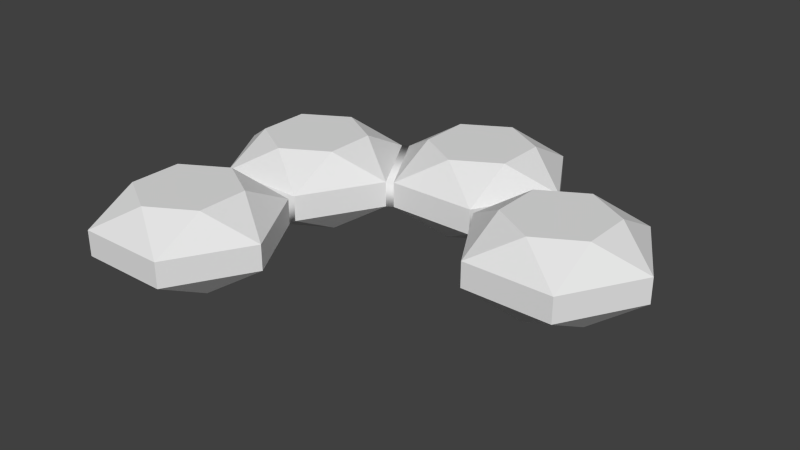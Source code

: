 # Source: c-piece-of-4-gems.blend  (saved by Blender 2.74.0; exported with 4.5.12 LTS)
import bpy
from mathutils import Matrix  # noqa: F401  (used for matrix-valued properties, if any)

bpy.ops.wm.read_factory_settings(use_empty=True)
scene = bpy.context.scene
scene.name = 'Scene'

# ---- collections
col_collection_1 = bpy.data.collections.new('Collection 1'); scene.collection.children.link(col_collection_1)

# ---- materials (node trees are filled in below, after node groups)
mat_none = bpy.data.materials.new('None')
mat_none.alpha_threshold = 0.0
mat_none.use_transparent_shadow = False
mat_none.specular_color = (0.8, 0.8, 0.8)
mat_none.roughness = 0.5
mat_none.specular_intensity = 1.0

# ---- material node trees

# ---- world
world_world = bpy.data.worlds.new('World'); scene.world = world_world
world_world.color = (0.05088, 0.05088, 0.05088)
world_world.use_sun_shadow = False
world_world.sun_shadow_jitter_overblur = 0.0
world_world.cycles.sampling_method = 'MANUAL'
world_world.cycles.sample_map_resolution = 256

# ---- meshes
me_gem_003 = bpy.data.meshes.new('Gem.003')
me_gem_003.from_pydata([(0.5195, 0.3942, 0.2999), (0.5195, 0.3942, -0.2999), (-2e-06, 0.3942, -0.5998), (-0.5195, 0.3942, -0.2999), (-0.5195, 0.3942, 0.2999), (2e-06, 0.3942, 0.5998), (0.5196, 0.076, -0.9), (0.5196, -0.22, -0.9), (-0.5196, -0.22, -0.9), (-0.5196, 0.076, -0.9), (-1.039, -0.22, -1.192e-09), (-1.039, 0.076, 0.0), (0.5196, -0.22, 0.9), (0.5196, 0.076, 0.9), (-0.5196, 0.076, 0.9), (-0.5196, -0.22, 0.9), (1.039, 0.076, 0.0), (1.039, -0.22, -1.192e-09), (-0.5195, -0.5382, 0.2999), (-0.5195, -0.5382, -0.2999), (1.994e-06, -0.5382, -0.5998), (0.5195, -0.5382, -0.2999), (0.5195, -0.5382, 0.2999), (-2.006e-06, -0.5382, 0.5998), (-1.114, 0.3942, 1.243), (-1.114, 0.3942, 0.6434), (-1.634, 0.3942, 0.3435), (-2.153, 0.3942, 0.6434), (-2.153, 0.3942, 1.243), (-1.634, 0.3942, 1.543), (-1.114, 0.076, 0.0433), (-1.114, -0.22, 0.0433), (-2.153, -0.22, 0.0433), (-2.153, 0.076, 0.0433), (-2.673, -0.22, 0.9433), (-2.673, 0.076, 0.9433), (-1.114, -0.22, 1.843), (-1.114, 0.076, 1.843), (-2.153, 0.076, 1.843), (-2.153, -0.22, 1.843), (-0.5946, 0.076, 0.9433), (-0.5946, -0.22, 0.9433), (-2.153, -0.5382, 1.243), (-2.153, -0.5382, 0.6434), (-1.634, -0.5382, 0.3435), (-1.114, -0.5382, 0.6434), (-1.114, -0.5382, 1.243), (-1.634, -0.5382, 1.543), (2.153, 0.3942, 1.243), (2.153, 0.3942, 0.6434), (1.634, 0.3942, 0.3435), (1.114, 0.3942, 0.6434), (1.114, 0.3942, 1.243), (1.634, 0.3942, 1.543), (2.153, 0.076, 0.0433), (2.153, -0.22, 0.0433), (1.114, -0.22, 0.0433), (1.114, 0.076, 0.0433), (0.5946, -0.22, 0.9433), (0.5946, 0.076, 0.9433), (2.153, -0.22, 1.843), (2.153, 0.076, 1.843), (1.114, 0.076, 1.843), (1.114, -0.22, 1.843), (2.673, 0.076, 0.9433), (2.673, -0.22, 0.9433), (1.114, -0.5382, 1.243), (1.114, -0.5382, 0.6434), (1.634, -0.5382, 0.3435), (2.153, -0.5382, 0.6434), (2.153, -0.5382, 1.243), (1.634, -0.5382, 1.543), (-1.114, 0.3942, 3.13), (-1.114, 0.3942, 2.53), (-1.634, 0.3942, 2.23), (-2.153, 0.3942, 2.53), (-2.153, 0.3942, 3.13), (-1.634, 0.3942, 3.43), (-1.114, 0.076, 1.93), (-1.114, -0.22, 1.93), (-2.153, -0.22, 1.93), (-2.153, 0.076, 1.93), (-2.673, -0.22, 2.83), (-2.673, 0.076, 2.83), (-1.114, -0.22, 3.73), (-1.114, 0.076, 3.73), (-2.153, 0.076, 3.73), (-2.153, -0.22, 3.73), (-0.5946, 0.076, 2.83), (-0.5946, -0.22, 2.83), (-2.153, -0.5382, 3.13), (-2.153, -0.5382, 2.53), (-1.634, -0.5382, 2.23), (-1.114, -0.5382, 2.53), (-1.114, -0.5382, 3.13), (-1.634, -0.5382, 3.43)], [], [(0, 1, 2, 3, 4, 5), (6, 7, 8, 9), (9, 8, 10, 11), (12, 13, 14, 15), (9, 3, 2), (16, 17, 7, 6), (11, 14, 4), (1, 0, 16), (14, 5, 4), (6, 9, 2), (16, 6, 1), (1, 6, 2), (9, 11, 3), (13, 16, 0), (4, 3, 11), (14, 13, 5), (0, 5, 13), (18, 19, 20, 21, 22, 23), (7, 21, 20), (17, 12, 22), (19, 18, 10), (12, 23, 22), (8, 7, 20), (10, 8, 19), (19, 8, 20), (7, 17, 21), (15, 10, 18), (22, 21, 17), (12, 15, 23), (18, 23, 15), (24, 25, 26, 27, 28, 29), (30, 31, 32, 33), (33, 32, 34, 35), (33, 27, 26), (36, 41, 40, 37), (35, 38, 28), (25, 24, 40), (38, 29, 28), (30, 33, 26), (40, 30, 25), (25, 30, 26), (33, 35, 27), (37, 40, 24), (28, 27, 35), (38, 37, 29), (24, 29, 37), (42, 43, 44, 45, 46, 47), (39, 38, 35, 34), (31, 45, 44), (41, 36, 46), (43, 42, 34), (36, 47, 46), (32, 31, 44), (34, 32, 43), (43, 32, 44), (31, 41, 45), (39, 34, 42), (46, 45, 41), (36, 39, 47), (42, 47, 39), (48, 49, 50, 51, 52, 53), (54, 55, 56, 57), (60, 61, 62, 63), (57, 51, 50), (64, 65, 55, 54), (60, 65, 64, 61), (59, 62, 52), (49, 48, 64), (62, 53, 52), (54, 57, 50), (64, 54, 49), (49, 54, 50), (57, 59, 51), (61, 64, 48), (52, 51, 59), (62, 61, 53), (48, 53, 61), (66, 67, 68, 69, 70, 71), (63, 62, 59, 58), (55, 69, 68), (65, 60, 70), (67, 66, 58), (60, 71, 70), (56, 55, 68), (58, 56, 67), (67, 56, 68), (55, 65, 69), (63, 58, 66), (70, 69, 65), (60, 63, 71), (66, 71, 63), (72, 73, 74, 75, 76, 77), (81, 80, 82, 83), (84, 85, 86, 87), (81, 75, 74), (88, 89, 79, 78), (84, 89, 88, 85), (83, 86, 76), (73, 72, 88), (86, 77, 76), (78, 81, 74), (88, 78, 73), (73, 78, 74), (81, 83, 75), (85, 88, 72), (76, 75, 83), (86, 85, 77), (72, 77, 85), (90, 91, 92, 93, 94, 95), (87, 86, 83, 82), (79, 93, 92), (89, 84, 94), (91, 90, 82), (84, 95, 94), (80, 79, 92), (82, 80, 91), (91, 80, 92), (79, 89, 93), (87, 82, 90), (94, 93, 89), (84, 87, 95), (90, 95, 87), (16, 57, 56, 17), (13, 59, 57, 16), (12, 17, 56, 58), (13, 12, 58, 59), (10, 31, 30, 11), (15, 41, 31, 10), (14, 11, 30, 40), (15, 14, 40, 41), (39, 36, 79, 80), (36, 37, 78, 79), (38, 81, 78, 37), (38, 39, 80, 81)])
me_gem_003.polygons.foreach_set('use_smooth', [True] * 134)
_k = set([(0, 1), (0, 5), (0, 13), (0, 16), (1, 2), (1, 6), (1, 16), (2, 3), (2, 6), (2, 9), (3, 4), (3, 9), (3, 11), (4, 5), (4, 11), (4, 14), (5, 13), (5, 14), (6, 7), (6, 9), (6, 16), (7, 8), (7, 17), (7, 20), (7, 21), (8, 9), (8, 10), (8, 19), (8, 20), (9, 11), (10, 11), (10, 15), (10, 18), (10, 19), (11, 14), (12, 13), (12, 15), (12, 17), (12, 22), (12, 23), (13, 14), (13, 16), (14, 15), (15, 18), (15, 23), (16, 17), (17, 21), (17, 22), (18, 19), (18, 23), (19, 20), (20, 21), (21, 22), (22, 23), (24, 25), (24, 29), (24, 37), (24, 40), (25, 26), (25, 30), (25, 40), (26, 27), (26, 30), (26, 33), (27, 28), (27, 33), (27, 35), (28, 29), (28, 35), (28, 38), (29, 37), (29, 38), (30, 31), (30, 33), (30, 40), (31, 32), (31, 41), (31, 44), (31, 45), (32, 33), (32, 34), (32, 43), (32, 44), (33, 35), (34, 35), (34, 39), (34, 42), (34, 43), (35, 38), (36, 37), (36, 39), (36, 41), (36, 46), (36, 47), (37, 38), (37, 40), (38, 39), (39, 42), (39, 47), (40, 41), (41, 45), (41, 46), (42, 43), (42, 47), (43, 44), (44, 45), (45, 46), (46, 47), (48, 49), (48, 53), (48, 61), (48, 64), (49, 50), (49, 54), (49, 64), (50, 51), (50, 54), (50, 57), (51, 52), (51, 57), (51, 59), (52, 53), (52, 59), (52, 62), (53, 61), (53, 62), (54, 55), (54, 57), (54, 64), (55, 56), (55, 65), (55, 68), (55, 69), (56, 57), (56, 58), (56, 67), (56, 68), (57, 59), (58, 59), (58, 63), (58, 66), (58, 67), (59, 62), (60, 61), (60, 63), (60, 65), (60, 70), (60, 71), (61, 62), (61, 64), (62, 63), (63, 66), (63, 71), (64, 65), (65, 69), (65, 70), (66, 67), (66, 71), (67, 68), (68, 69), (69, 70), (70, 71), (72, 73), (72, 77), (72, 85), (72, 88), (73, 74), (73, 78), (73, 88), (74, 75), (74, 78), (74, 81), (75, 76), (75, 81), (75, 83), (76, 77), (76, 83), (76, 86), (77, 85), (77, 86), (78, 79), (78, 81), (78, 88), (79, 80), (79, 89), (79, 92), (79, 93), (80, 81), (80, 82), (80, 91), (80, 92), (81, 83), (82, 83), (82, 87), (82, 90), (82, 91), (83, 86), (84, 85), (84, 87), (84, 89), (84, 94), (84, 95), (85, 86), (85, 88), (86, 87), (87, 90), (87, 95), (88, 89), (89, 93), (89, 94), (90, 91), (90, 95), (91, 92), (92, 93), (93, 94), (94, 95)])
me_gem_003.attributes.new('sharp_edge', 'BOOLEAN', 'EDGE').data.foreach_set('value', [ (min(e.vertices), max(e.vertices)) in _k for e in me_gem_003.edges])
me_gem_003.materials.append(mat_none)
me_gem_003.use_remesh_preserve_volume = False
me_gem_003.use_remesh_preserve_attributes = False
me_gem_003.use_mirror_vertex_groups = False
me_gem_003.update()
me_gem_003.normals_split_custom_set([tuple(v) for v in zip(*[iter([0.0, 1.0, 0.0, 0.0, 1.0, 0.0, 0.0, 1.0, 0.0, 0.0, 1.0, 0.0, 0.0, 1.0, 0.0, 0.0, 1.0, 0.0, 0.0, 0.0, -1.0, 0.0, 0.0, -1.0, 0.0, 0.0, -1.0, 0.0, 0.0, -1.0, -0.866, 4.029e-09, -0.5, -0.866, 4.029e-09, -0.5, -0.866, 4.029e-09, -0.5, -0.866, 4.029e-09, -0.5, 0.0, 0.0, 1.0, 0.0, 0.0, 1.0, 0.0, 0.0, 1.0, 0.0, 0.0, 1.0, -0.2611, 0.8529, -0.4522, -0.2611, 0.8529, -0.4522, -0.2611, 0.8529, -0.4522, 0.866, 2.713e-06, -0.5, 0.866, 2.713e-06, -0.5, 0.866, 2.713e-06, -0.5, 0.866, 2.713e-06, -0.5, -0.63, 0.6862, 0.3637, -0.63, 0.6862, 0.3637, -0.63, 0.6862, 0.3637, 0.5221, 0.8529, -1.671e-06, 0.5221, 0.8529, -1.671e-06, 0.5221, 0.8529, -1.671e-06, -0.2611, 0.8529, 0.4522, -0.2611, 0.8529, 0.4522, -0.2611, 0.8529, 0.4522, 0.0, 0.6862, -0.7274, 0.0, 0.6862, -0.7274, 0.0, 0.6862, -0.7274, 0.63, 0.6862, -0.3637, 0.63, 0.6862, -0.3637, 0.63, 0.6862, -0.3637, 0.2611, 0.8529, -0.4522, 0.2611, 0.8529, -0.4522, 0.2611, 0.8529, -0.4522, -0.63, 0.6862, -0.3637, -0.63, 0.6862, -0.3637, -0.63, 0.6862, -0.3637, 0.63, 0.6862, 0.3637, 0.63, 0.6862, 0.3637, 0.63, 0.6862, 0.3637, -0.5221, 0.8529, 1.712e-06, -0.5221, 0.8529, 1.712e-06, -0.5221, 0.8529, 1.712e-06, 0.0, 0.6862, 0.7274, 0.0, 0.6862, 0.7274, 0.0, 0.6862, 0.7274, 0.2611, 0.8529, 0.4522, 0.2611, 0.8529, 0.4522, 0.2611, 0.8529, 0.4522, 0.0, -1.0, 0.0, 0.0, -1.0, 0.0, 0.0, -1.0, 0.0, 0.0, -1.0, 0.0, 0.0, -1.0, 0.0, 0.0, -1.0, 0.0, 0.2611, -0.8529, -0.4522, 0.2611, -0.8529, -0.4522, 0.2611, -0.8529, -0.4522, 0.63, -0.6862, 0.3637, 0.63, -0.6862, 0.3637, 0.63, -0.6862, 0.3637, -0.5221, -0.8529, -1.712e-06, -0.5221, -0.8529, -1.712e-06, -0.5221, -0.8529, -1.712e-06, 0.2611, -0.8529, 0.4522, 0.2611, -0.8529, 0.4522, 0.2611, -0.8529, 0.4522, 0.0, -0.6862, -0.7274, 0.0, -0.6862, -0.7274, 0.0, -0.6862, -0.7274, -0.63, -0.6862, -0.3637, -0.63, -0.6862, -0.3637, -0.63, -0.6862, -0.3637, -0.2611, -0.8529, -0.4522, -0.2611, -0.8529, -0.4522, -0.2611, -0.8529, -0.4522, 0.63, -0.6862, -0.3637, 0.63, -0.6862, -0.3637, 0.63, -0.6862, -0.3637, -0.63, -0.6862, 0.3637, -0.63, -0.6862, 0.3637, -0.63, -0.6862, 0.3637, 0.5221, -0.8529, 1.712e-06, 0.5221, -0.8529, 1.712e-06, 0.5221, -0.8529, 1.712e-06, 0.0, -0.6862, 0.7274, 0.0, -0.6862, 0.7274, 0.0, -0.6862, 0.7274, -0.2611, -0.8529, 0.4522, -0.2611, -0.8529, 0.4522, -0.2611, -0.8529, 0.4522, 5.737e-08, 1.0, -1.594e-08, 5.737e-08, 1.0, -1.594e-08, 5.737e-08, 1.0, -1.594e-08, 5.737e-08, 1.0, -1.594e-08, 5.737e-08, 1.0, -1.594e-08, 5.737e-08, 1.0, -1.594e-08, 0.0, 0.0, -1.0, 0.0, 0.0, -1.0, 0.0, 0.0, -1.0, 0.0, 0.0, -1.0, -0.866, 0.0, -0.5, -0.866, 0.0, -0.5, -0.866, 0.0, -0.5, -0.866, 0.0, -0.5, -0.2611, 0.8529, -0.4522, -0.2611, 0.8529, -0.4522, -0.2611, 0.8529, -0.4522, 0.866, 1.356e-06, 0.5, 0.866, 1.356e-06, 0.5, 0.866, 1.356e-06, 0.5, 0.866, 1.356e-06, 0.5, -0.63, 0.6862, 0.3637, -0.63, 0.6862, 0.3637, -0.63, 0.6862, 0.3637, 0.5221, 0.8529, -1.671e-06, 0.5221, 0.8529, -1.671e-06, 0.5221, 0.8529, -1.671e-06, -0.2611, 0.8529, 0.4522, -0.2611, 0.8529, 0.4522, -0.2611, 0.8529, 0.4522, 0.0, 0.6862, -0.7274, 0.0, 0.6862, -0.7274, 0.0, 0.6862, -0.7274, 0.63, 0.6862, -0.3637, 0.63, 0.6862, -0.3637, 0.63, 0.6862, -0.3637, 0.2611, 0.8529, -0.4522, 0.2611, 0.8529, -0.4522, 0.2611, 0.8529, -0.4522, -0.63, 0.6862, -0.3637, -0.63, 0.6862, -0.3637, -0.63, 0.6862, -0.3637, 0.63, 0.6862, 0.3637, 0.63, 0.6862, 0.3637, 0.63, 0.6862, 0.3637, -0.5221, 0.8529, 1.671e-06, -0.5221, 0.8529, 1.671e-06, -0.5221, 0.8529, 1.671e-06, 0.0, 0.6862, 0.7274, 0.0, 0.6862, 0.7274, 0.0, 0.6862, 0.7274, 0.2611, 0.8529, 0.4522, 0.2611, 0.8529, 0.4522, 0.2611, 0.8529, 0.4522, -5.737e-08, -1.0, 0.0, -5.737e-08, -1.0, 0.0, -5.737e-08, -1.0, 0.0, -5.737e-08, -1.0, 0.0, -5.737e-08, -1.0, 0.0, -5.737e-08, -1.0, 0.0, -0.866, 0.0, 0.5, -0.866, 0.0, 0.5, -0.866, 0.0, 0.5, -0.866, 0.0, 0.5, 0.2611, -0.8529, -0.4522, 0.2611, -0.8529, -0.4522, 0.2611, -0.8529, -0.4522, 0.63, -0.6862, 0.3637, 0.63, -0.6862, 0.3637, 0.63, -0.6862, 0.3637, -0.5221, -0.8529, -1.631e-06, -0.5221, -0.8529, -1.631e-06, -0.5221, -0.8529, -1.631e-06, 0.2611, -0.8529, 0.4522, 0.2611, -0.8529, 0.4522, 0.2611, -0.8529, 0.4522, -1.639e-08, -0.6862, -0.7274, -1.639e-08, -0.6862, -0.7274, -1.639e-08, -0.6862, -0.7274, -0.63, -0.6862, -0.3637, -0.63, -0.6862, -0.3637, -0.63, -0.6862, -0.3637, -0.2611, -0.8529, -0.4522, -0.2611, -0.8529, -0.4522, -0.2611, -0.8529, -0.4522, 0.63, -0.6862, -0.3637, 0.63, -0.6862, -0.3637, 0.63, -0.6862, -0.3637, -0.63, -0.6862, 0.3637, -0.63, -0.6862, 0.3637, -0.63, -0.6862, 0.3637, 0.5221, -0.8529, 1.631e-06, 0.5221, -0.8529, 1.631e-06, 0.5221, -0.8529, 1.631e-06, 0.0, -0.6862, 0.7274, 0.0, -0.6862, 0.7274, 0.0, -0.6862, 0.7274, -0.2611, -0.8529, 0.4522, -0.2611, -0.8529, 0.4522, -0.2611, -0.8529, 0.4522, 5.737e-08, 1.0, 1.594e-08, 5.737e-08, 1.0, 1.594e-08, 5.737e-08, 1.0, 1.594e-08, 5.737e-08, 1.0, 1.594e-08, 5.737e-08, 1.0, 1.594e-08, 5.737e-08, 1.0, 1.594e-08, 0.0, 0.0, -1.0, 0.0, 0.0, -1.0, 0.0, 0.0, -1.0, 0.0, 0.0, -1.0, 0.0, 0.0, 1.0, 0.0, 0.0, 1.0, 0.0, 0.0, 1.0, 0.0, 0.0, 1.0, -0.2611, 0.8529, -0.4522, -0.2611, 0.8529, -0.4522, -0.2611, 0.8529, -0.4522, 0.866, 3.1e-06, -0.5, 0.866, 3.1e-06, -0.5, 0.866, 3.1e-06, -0.5, 0.866, 3.1e-06, -0.5, 0.866, 1.55e-06, 0.5, 0.866, 1.55e-06, 0.5, 0.866, 1.55e-06, 0.5, 0.866, 1.55e-06, 0.5, -0.63, 0.6862, 0.3637, -0.63, 0.6862, 0.3637, -0.63, 0.6862, 0.3637, 0.5221, 0.8529, -1.671e-06, 0.5221, 0.8529, -1.671e-06, 0.5221, 0.8529, -1.671e-06, -0.2611, 0.8529, 0.4522, -0.2611, 0.8529, 0.4522, -0.2611, 0.8529, 0.4522, 3.278e-08, 0.6862, -0.7274, 3.278e-08, 0.6862, -0.7274, 3.278e-08, 0.6862, -0.7274, 0.63, 0.6862, -0.3637, 0.63, 0.6862, -0.3637, 0.63, 0.6862, -0.3637, 0.2611, 0.8529, -0.4522, 0.2611, 0.8529, -0.4522, 0.2611, 0.8529, -0.4522, -0.63, 0.6862, -0.3637, -0.63, 0.6862, -0.3637, -0.63, 0.6862, -0.3637, 0.63, 0.6862, 0.3637, 0.63, 0.6862, 0.3637, 0.63, 0.6862, 0.3637, -0.5221, 0.8529, 1.631e-06, -0.5221, 0.8529, 1.631e-06, -0.5221, 0.8529, 1.631e-06, 0.0, 0.6862, 0.7274, 0.0, 0.6862, 0.7274, 0.0, 0.6862, 0.7274, 0.2611, 0.8529, 0.4522, 0.2611, 0.8529, 0.4522, 0.2611, 0.8529, 0.4522, -5.737e-08, -1.0, 0.0, -5.737e-08, -1.0, 0.0, -5.737e-08, -1.0, 0.0, -5.737e-08, -1.0, 0.0, -5.737e-08, -1.0, 0.0, -5.737e-08, -1.0, 0.0, -0.866, 0.0, 0.5, -0.866, 0.0, 0.5, -0.866, 0.0, 0.5, -0.866, 0.0, 0.5, 0.2611, -0.8529, -0.4522, 0.2611, -0.8529, -0.4522, 0.2611, -0.8529, -0.4522, 0.63, -0.6862, 0.3637, 0.63, -0.6862, 0.3637, 0.63, -0.6862, 0.3637, -0.5221, -0.8529, -1.631e-06, -0.5221, -0.8529, -1.631e-06, -0.5221, -0.8529, -1.631e-06, 0.2611, -0.8529, 0.4522, 0.2611, -0.8529, 0.4522, 0.2611, -0.8529, 0.4522, -3.278e-08, -0.6862, -0.7274, -3.278e-08, -0.6862, -0.7274, -3.278e-08, -0.6862, -0.7274, -0.63, -0.6862, -0.3637, -0.63, -0.6862, -0.3637, -0.63, -0.6862, -0.3637, -0.2611, -0.8529, -0.4522, -0.2611, -0.8529, -0.4522, -0.2611, -0.8529, -0.4522, 0.63, -0.6862, -0.3637, 0.63, -0.6862, -0.3637, 0.63, -0.6862, -0.3637, -0.63, -0.6862, 0.3637, -0.63, -0.6862, 0.3637, -0.63, -0.6862, 0.3637, 0.5221, -0.8529, 1.631e-06, 0.5221, -0.8529, 1.631e-06, 0.5221, -0.8529, 1.631e-06, 0.0, -0.6862, 0.7274, 0.0, -0.6862, 0.7274, 0.0, -0.6862, 0.7274, -0.2611, -0.8529, 0.4522, -0.2611, -0.8529, 0.4522, -0.2611, -0.8529, 0.4522, 5.737e-08, 1.0, -1.594e-08, 5.737e-08, 1.0, -1.594e-08, 5.737e-08, 1.0, -1.594e-08, 5.737e-08, 1.0, -1.594e-08, 5.737e-08, 1.0, -1.594e-08, 5.737e-08, 1.0, -1.594e-08, -0.866, 0.0, -0.5, -0.866, 0.0, -0.5, -0.866, 0.0, -0.5, -0.866, 0.0, -0.5, 3.875e-07, 0.0, 1.0, 3.875e-07, 0.0, 1.0, 3.875e-07, 0.0, 1.0, 3.875e-07, 0.0, 1.0, -0.2611, 0.8529, -0.4522, -0.2611, 0.8529, -0.4522, -0.2611, 0.8529, -0.4522, 0.866, 2.906e-06, -0.5, 0.866, 2.906e-06, -0.5, 0.866, 2.906e-06, -0.5, 0.866, 2.906e-06, -0.5, 0.866, 1.356e-06, 0.5, 0.866, 1.356e-06, 0.5, 0.866, 1.356e-06, 0.5, 0.866, 1.356e-06, 0.5, -0.63, 0.6862, 0.3637, -0.63, 0.6862, 0.3637, -0.63, 0.6862, 0.3637, 0.5221, 0.8529, -1.671e-06, 0.5221, 0.8529, -1.671e-06, 0.5221, 0.8529, -1.671e-06, -0.2611, 0.8529, 0.4522, -0.2611, 0.8529, 0.4522, -0.2611, 0.8529, 0.4522, 0.0, 0.6862, -0.7274, 0.0, 0.6862, -0.7274, 0.0, 0.6862, -0.7274, 0.63, 0.6862, -0.3637, 0.63, 0.6862, -0.3637, 0.63, 0.6862, -0.3637, 0.2611, 0.8529, -0.4522, 0.2611, 0.8529, -0.4522, 0.2611, 0.8529, -0.4522, -0.63, 0.6862, -0.3637, -0.63, 0.6862, -0.3637, -0.63, 0.6862, -0.3637, 0.63, 0.6862, 0.3637, 0.63, 0.6862, 0.3637, 0.63, 0.6862, 0.3637, -0.5221, 0.8529, 1.671e-06, -0.5221, 0.8529, 1.671e-06, -0.5221, 0.8529, 1.671e-06, 0.0, 0.6862, 0.7274, 0.0, 0.6862, 0.7274, 0.0, 0.6862, 0.7274, 0.2611, 0.8529, 0.4522, 0.2611, 0.8529, 0.4522, 0.2611, 0.8529, 0.4522, -5.737e-08, -1.0, 0.0, -5.737e-08, -1.0, 0.0, -5.737e-08, -1.0, 0.0, -5.737e-08, -1.0, 0.0, -5.737e-08, -1.0, 0.0, -5.737e-08, -1.0, 0.0, -0.866, 0.0, 0.5, -0.866, 0.0, 0.5, -0.866, 0.0, 0.5, -0.866, 0.0, 0.5, 0.2611, -0.8529, -0.4522, 0.2611, -0.8529, -0.4522, 0.2611, -0.8529, -0.4522, 0.63, -0.6862, 0.3637, 0.63, -0.6862, 0.3637, 0.63, -0.6862, 0.3637, -0.5221, -0.8529, -1.631e-06, -0.5221, -0.8529, -1.631e-06, -0.5221, -0.8529, -1.631e-06, 0.2611, -0.8529, 0.4522, 0.2611, -0.8529, 0.4522, 0.2611, -0.8529, 0.4522, 0.0, -0.6862, -0.7274, 0.0, -0.6862, -0.7274, 0.0, -0.6862, -0.7274, -0.63, -0.6862, -0.3637, -0.63, -0.6862, -0.3637, -0.63, -0.6862, -0.3637, -0.2611, -0.8529, -0.4522, -0.2611, -0.8529, -0.4522, -0.2611, -0.8529, -0.4522, 0.63, -0.6862, -0.3637, 0.63, -0.6862, -0.3637, 0.63, -0.6862, -0.3637, -0.63, -0.6862, 0.3637, -0.63, -0.6862, 0.3637, -0.63, -0.6862, 0.3637, 0.5221, -0.8529, 1.631e-06, 0.5221, -0.8529, 1.631e-06, 0.5221, -0.8529, 1.631e-06, 0.0, -0.6862, 0.7274, 0.0, -0.6862, 0.7274, 0.0, -0.6862, 0.7274, -0.2611, -0.8529, 0.4522, -0.2611, -0.8529, 0.4522, -0.2611, -0.8529, 0.4522, 0.3536, 0.7071, -0.6124, 0.3536, 0.7071, -0.6124, 0.3536, -0.7071, -0.6124, 0.3536, -0.7071, -0.6124, -0.3536, 0.7071, 0.6124, -0.3536, 0.7071, 0.6124, 0.3536, 0.7071, -0.6124, 0.3536, 0.7071, -0.6124, -0.3536, -0.7071, 0.6124, 0.3536, -0.7071, -0.6124, 0.3536, -0.7071, -0.6124, -0.3536, -0.7071, 0.6124, -0.3536, 0.7071, 0.6124, -0.3536, -0.7071, 0.6124, -0.3536, -0.7071, 0.6124, -0.3536, 0.7071, 0.6124, -0.3536, -0.7071, -0.6124, -0.3536, -0.7071, -0.6124, -0.3536, 0.7071, -0.6124, -0.3536, 0.7071, -0.6124, 0.3536, -0.7071, 0.6124, 0.3536, -0.7071, 0.6124, -0.3536, -0.7071, -0.6124, -0.3536, -0.7071, -0.6124, 0.3536, 0.7071, 0.6124, -0.3536, 0.7071, -0.6124, -0.3536, 0.7071, -0.6124, 0.3536, 0.7071, 0.6124, 0.3536, -0.7071, 0.6124, 0.3536, 0.7071, 0.6124, 0.3536, 0.7071, 0.6124, 0.3536, -0.7071, 0.6124, -0.7071, -0.7071, -2.341e-07, 0.7071, -0.7071, -5.101e-06, 0.7071, -0.7071, -5.101e-06, -0.7071, -0.7071, -2.341e-07, 0.7071, -0.7071, -5.101e-06, 0.7071, 0.7071, -4.678e-06, 0.7071, 0.7071, -4.678e-06, 0.7071, -0.7071, -5.101e-06, -0.7071, 0.7071, 1.883e-07, -0.7071, 0.7071, 1.883e-07, 0.7071, 0.7071, -4.678e-06, 0.7071, 0.7071, -4.678e-06, -0.7071, 0.7071, 1.883e-07, -0.7071, -0.7071, -2.341e-07, -0.7071, -0.7071, -2.341e-07, -0.7071, 0.7071, 1.883e-07])] * 3)])

# ---- objects
ob_gem_003 = bpy.data.objects.new('Gem.003', me_gem_003)

# ---- transforms, parenting, visibility, modifiers, constraints
ob_gem_003.location = (5.439e-07, 1.887, 0.0006859)
ob_gem_003.rotation_mode = 'AXIS_ANGLE'
ob_gem_003.rotation_axis_angle = (4.712, -1.0, -0.0, -5.828e-08)
ob_gem_003.lineart.crease_threshold = 0.0

# ---- collection membership
col_collection_1.objects.link(ob_gem_003)

# ---- scene / render settings (as saved in the file)
scene.frame_start = 1; scene.frame_end = 250; scene.frame_set(1)
scene.render.engine = 'BLENDER_EEVEE_NEXT'
scene.render.resolution_percentage = 50
scene.render.dither_intensity = 0.0
scene.cycles.use_denoising = False
scene.cycles.samples = 10
scene.cycles.sampling_pattern = 'TABULATED_SOBOL'
scene.cycles.light_sampling_threshold = 0.0
scene.cycles.use_adaptive_sampling = False
scene.cycles.use_light_tree = False
scene.cycles.blur_glossy = 0.0
scene.cycles.pixel_filter_type = 'GAUSSIAN'
scene.cycles.sample_clamp_indirect = 0.0
scene.view_settings.view_transform = 'Standard'
scene.unit_settings.scale_length = 10.0
bpy.context.view_layer.update()

# ---- added for rendering (the .blend has no active camera and no usable light): camera, sun
cam_auto = bpy.data.cameras.new('AutoCamera')
cam_auto.lens = 50.0
cam_auto.sensor_width = 36.0
cam_auto.clip_end = 1000.0
ob_auto_camera = bpy.data.objects.new('AutoCamera', cam_auto)
scene.collection.objects.link(ob_auto_camera)
ob_auto_camera.location = (6.60008, -7.44844, 5.20875)
ob_auto_camera.rotation_euler = (1.09748, -7.21219e-08, 0.694738)
scene.camera = ob_auto_camera
light_auto_sun = bpy.data.lights.new('AutoSun', 'SUN')
light_auto_sun.energy = 3.0
light_auto_sun.angle = 0.0523599
ob_auto_sun = bpy.data.objects.new('AutoSun', light_auto_sun)
scene.collection.objects.link(ob_auto_sun)
ob_auto_sun.rotation_euler = (0.872665, 0.174533, 0.523599)
bpy.context.view_layer.update()
